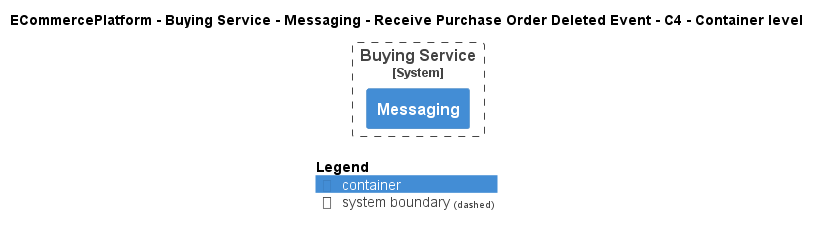

The diagram above was rendered by PlantUML. Its source (embedded in the PNG):
@startuml
!pragma layout smetana
!include ..\..\..\..\..\..\..\.c4s\C4_Container.puml

AddElementTag("c4interflow:lifecycle:new", $bgColor=green, $fontColor=#ffffff, $borderColor=green, $shadowing="False")
AddElementTag("c4interflow:lifecycle:changed", $bgColor=orange, $fontColor=#ffffff, $borderColor=orange, $shadowing="False")
AddElementTag("c4interflow:lifecycle:removed", $bgColor=red, $fontColor=#ffffff, $borderColor=red, $shadowing="False")

AddRelTag("c4interflow:lifecycle:new", $textColor=green, $lineColor=green)
AddRelTag("c4interflow:lifecycle:changed", $textColor=orange, $lineColor=orange)
AddRelTag("c4interflow:lifecycle:removed", $textColor=red, $lineColor=red)

SHOW_PERSON_PORTRAIT()
LAYOUT_TOP_DOWN()

skinparam linetype polyline

title ECommercePlatform - Buying Service - Messaging - Receive Purchase Order Deleted Event - C4 - Container level


System_Boundary(ECommercePlatform.SoftwareSystems.BuyingService, "Buying Service") {
    Container(ECommercePlatform.SoftwareSystems.BuyingService.Containers.Messaging, "Messaging", "", "")
}



SHOW_LEGEND()
@enduml